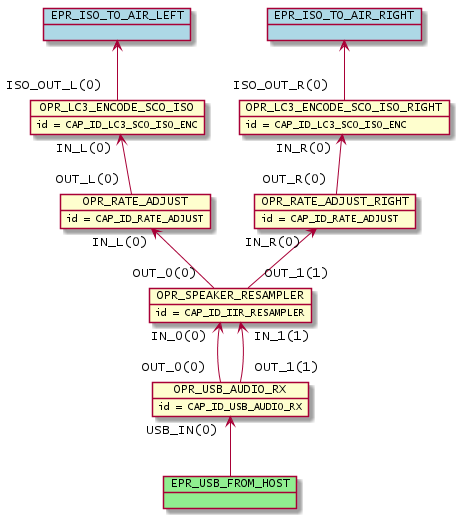

The diagram above was rendered by PlantUML. Its source (embedded in the PNG):
@startuml inline_umlgraph_14.png
        object OPR_USB_AUDIO_RX
        OPR_USB_AUDIO_RX : id = CAP_ID_USB_AUDIO_RX
        object OPR_SPEAKER_RESAMPLER
        OPR_SPEAKER_RESAMPLER : id = CAP_ID_IIR_RESAMPLER
        object OPR_RATE_ADJUST
        OPR_RATE_ADJUST : id = CAP_ID_RATE_ADJUST
        object OPR_RATE_ADJUST_RIGHT
        OPR_RATE_ADJUST_RIGHT : id = CAP_ID_RATE_ADJUST
        object OPR_LC3_ENCODE_SCO_ISO
        OPR_LC3_ENCODE_SCO_ISO : id = CAP_ID_LC3_SCO_ISO_ENC
        object OPR_LC3_ENCODE_SCO_ISO_RIGHT
        OPR_LC3_ENCODE_SCO_ISO_RIGHT : id = CAP_ID_LC3_SCO_ISO_ENC
        OPR_SPEAKER_RESAMPLER "IN_0(0)"<-- "OUT_0(0)" OPR_USB_AUDIO_RX
        OPR_SPEAKER_RESAMPLER "IN_1(1)"<-- "OUT_1(1)" OPR_USB_AUDIO_RX
        OPR_RATE_ADJUST "IN_L(0)"<-- "OUT_0(0)" OPR_SPEAKER_RESAMPLER
        OPR_RATE_ADJUST_RIGHT "IN_R(0)"<-- "OUT_1(1)" OPR_SPEAKER_RESAMPLER
        OPR_LC3_ENCODE_SCO_ISO "IN_L(0)"<-- "OUT_L(0)" OPR_RATE_ADJUST
        OPR_LC3_ENCODE_SCO_ISO_RIGHT "IN_R(0)"<-- "OUT_R(0)" OPR_RATE_ADJUST_RIGHT
        object EPR_USB_FROM_HOST #lightgreen
        OPR_USB_AUDIO_RX "USB_IN(0)" <-- EPR_USB_FROM_HOST
        object EPR_ISO_TO_AIR_LEFT #lightblue
        EPR_ISO_TO_AIR_LEFT <-- "ISO_OUT_L(0)" OPR_LC3_ENCODE_SCO_ISO
        object EPR_ISO_TO_AIR_RIGHT #lightblue
        EPR_ISO_TO_AIR_RIGHT <-- "ISO_OUT_R(0)" OPR_LC3_ENCODE_SCO_ISO_RIGHT
@enduml